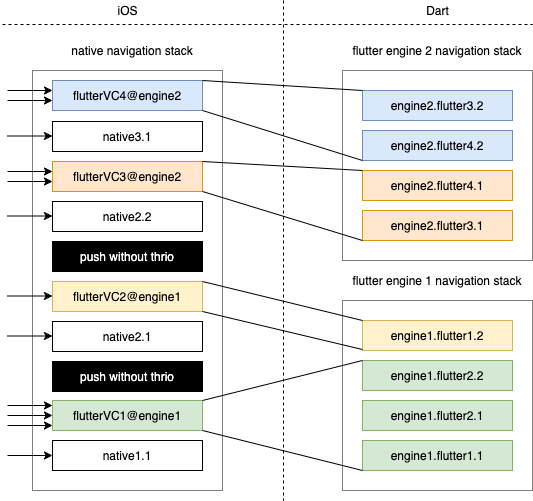

The diagram above was exported from draw.io. Its source (the exported page's mxGraphModel, read from the mxfile embedded in the PNG):
<mxGraphModel dx="1275" dy="606" grid="1" gridSize="10" guides="1" tooltips="1" connect="1" arrows="1" fold="1" page="1" pageScale="1" pageWidth="3300" pageHeight="4681" math="0" shadow="0">
  <root>
    <mxCell id="0" />
    <mxCell id="1" parent="0" />
    <mxCell id="ibNNr-9nSq2_f5MKVEXp-5" value="" style="line;strokeWidth=1;fillColor=none;align=left;verticalAlign=middle;spacingTop=-1;spacingLeft=3;spacingRight=3;rotatable=0;labelPosition=right;points=[];portConstraint=eastwest;direction=south;dashed=1;" parent="1" vertex="1">
      <mxGeometry x="867" y="140" width="8" height="500" as="geometry" />
    </mxCell>
    <mxCell id="ibNNr-9nSq2_f5MKVEXp-37" value="" style="line;strokeWidth=1;fillColor=none;align=left;verticalAlign=middle;spacingTop=-1;spacingLeft=3;spacingRight=3;rotatable=0;labelPosition=right;points=[];portConstraint=eastwest;dashed=1;" parent="1" vertex="1">
      <mxGeometry x="590" y="160" width="530" height="8" as="geometry" />
    </mxCell>
    <mxCell id="ibNNr-9nSq2_f5MKVEXp-38" value="iOS" style="text;html=1;align=center;verticalAlign=middle;resizable=0;points=[];autosize=1;" parent="1" vertex="1">
      <mxGeometry x="695" y="140" width="40" height="20" as="geometry" />
    </mxCell>
    <mxCell id="ibNNr-9nSq2_f5MKVEXp-39" value="Dart" style="text;html=1;align=center;verticalAlign=middle;resizable=0;points=[];autosize=1;" parent="1" vertex="1">
      <mxGeometry x="1005" y="140" width="40" height="20" as="geometry" />
    </mxCell>
    <mxCell id="wZfvYJxbzDbSBoEIcCsp-1" value="" style="verticalLabelPosition=bottom;verticalAlign=top;html=1;shape=mxgraph.basic.rect;fillColor2=none;strokeWidth=1;size=20;indent=5;dashed=1;dashPattern=1 1;" parent="1" vertex="1">
      <mxGeometry x="620" y="210" width="190" height="420" as="geometry" />
    </mxCell>
    <mxCell id="wZfvYJxbzDbSBoEIcCsp-3" value="native1.1" style="rounded=0;whiteSpace=wrap;html=1;" parent="1" vertex="1">
      <mxGeometry x="640" y="580" width="150" height="30" as="geometry" />
    </mxCell>
    <mxCell id="wZfvYJxbzDbSBoEIcCsp-4" value="native navigation stack" style="text;html=1;strokeColor=none;fillColor=none;align=center;verticalAlign=middle;whiteSpace=wrap;rounded=0;" parent="1" vertex="1">
      <mxGeometry x="640" y="180" width="160" height="20" as="geometry" />
    </mxCell>
    <mxCell id="wZfvYJxbzDbSBoEIcCsp-6" value="flutterVC1@engine1" style="rounded=0;whiteSpace=wrap;html=1;fillColor=#d5e8d4;strokeColor=#82b366;" parent="1" vertex="1">
      <mxGeometry x="640" y="540" width="150" height="30" as="geometry" />
    </mxCell>
    <mxCell id="wZfvYJxbzDbSBoEIcCsp-7" value="native2.1" style="rounded=0;whiteSpace=wrap;html=1;" parent="1" vertex="1">
      <mxGeometry x="640" y="461" width="150" height="30" as="geometry" />
    </mxCell>
    <mxCell id="wZfvYJxbzDbSBoEIcCsp-8" value="flutterVC2@engine1" style="rounded=0;whiteSpace=wrap;html=1;fillColor=#fff2cc;strokeColor=#d6b656;" parent="1" vertex="1">
      <mxGeometry x="640" y="421" width="150" height="30" as="geometry" />
    </mxCell>
    <mxCell id="wZfvYJxbzDbSBoEIcCsp-9" value="" style="verticalLabelPosition=bottom;verticalAlign=top;html=1;shape=mxgraph.basic.rect;fillColor2=none;strokeWidth=1;size=20;indent=5;dashed=1;dashPattern=1 1;" parent="1" vertex="1">
      <mxGeometry x="930" y="440" width="190" height="190" as="geometry" />
    </mxCell>
    <mxCell id="wZfvYJxbzDbSBoEIcCsp-10" value="engine1.flutter1.1" style="rounded=0;whiteSpace=wrap;html=1;fillColor=#d5e8d4;strokeColor=#82b366;" parent="1" vertex="1">
      <mxGeometry x="950" y="580" width="150" height="30" as="geometry" />
    </mxCell>
    <mxCell id="wZfvYJxbzDbSBoEIcCsp-11" value="flutter engine 1 navigation stack" style="text;html=1;strokeColor=none;fillColor=none;align=center;verticalAlign=middle;whiteSpace=wrap;rounded=0;" parent="1" vertex="1">
      <mxGeometry x="930" y="410" width="190" height="20" as="geometry" />
    </mxCell>
    <mxCell id="wZfvYJxbzDbSBoEIcCsp-12" value="engine1.flutter2.1" style="rounded=0;whiteSpace=wrap;html=1;fillColor=#d5e8d4;strokeColor=#82b366;" parent="1" vertex="1">
      <mxGeometry x="950" y="540" width="150" height="30" as="geometry" />
    </mxCell>
    <mxCell id="wZfvYJxbzDbSBoEIcCsp-13" value="engine1.flutter2.2" style="rounded=0;whiteSpace=wrap;html=1;fillColor=#d5e8d4;strokeColor=#82b366;" parent="1" vertex="1">
      <mxGeometry x="950" y="500" width="150" height="30" as="geometry" />
    </mxCell>
    <mxCell id="wZfvYJxbzDbSBoEIcCsp-14" value="engine1.flutter1.2" style="rounded=0;whiteSpace=wrap;html=1;fillColor=#fff2cc;strokeColor=#d6b656;" parent="1" vertex="1">
      <mxGeometry x="950" y="460" width="150" height="30" as="geometry" />
    </mxCell>
    <mxCell id="wZfvYJxbzDbSBoEIcCsp-16" value="" style="endArrow=none;html=1;entryX=0;entryY=0;entryDx=0;entryDy=0;exitX=1;exitY=0;exitDx=0;exitDy=0;" parent="1" source="wZfvYJxbzDbSBoEIcCsp-6" target="wZfvYJxbzDbSBoEIcCsp-13" edge="1">
      <mxGeometry width="50" height="50" relative="1" as="geometry">
        <mxPoint x="830" y="530" as="sourcePoint" />
        <mxPoint x="880" y="480" as="targetPoint" />
      </mxGeometry>
    </mxCell>
    <mxCell id="wZfvYJxbzDbSBoEIcCsp-17" value="" style="endArrow=none;html=1;entryX=0;entryY=1;entryDx=0;entryDy=0;exitX=1;exitY=1;exitDx=0;exitDy=0;" parent="1" source="wZfvYJxbzDbSBoEIcCsp-6" target="wZfvYJxbzDbSBoEIcCsp-10" edge="1">
      <mxGeometry width="50" height="50" relative="1" as="geometry">
        <mxPoint x="800" y="550" as="sourcePoint" />
        <mxPoint x="939.81" y="452.47" as="targetPoint" />
      </mxGeometry>
    </mxCell>
    <mxCell id="wZfvYJxbzDbSBoEIcCsp-18" value="" style="endArrow=none;html=1;exitX=1;exitY=1;exitDx=0;exitDy=0;" parent="1" source="wZfvYJxbzDbSBoEIcCsp-8" edge="1">
      <mxGeometry width="50" height="50" relative="1" as="geometry">
        <mxPoint x="800" y="550" as="sourcePoint" />
        <mxPoint x="950" y="489" as="targetPoint" />
      </mxGeometry>
    </mxCell>
    <mxCell id="wZfvYJxbzDbSBoEIcCsp-19" value="" style="endArrow=none;html=1;entryX=0;entryY=0;entryDx=0;entryDy=0;exitX=1;exitY=0;exitDx=0;exitDy=0;" parent="1" source="wZfvYJxbzDbSBoEIcCsp-8" target="wZfvYJxbzDbSBoEIcCsp-14" edge="1">
      <mxGeometry width="50" height="50" relative="1" as="geometry">
        <mxPoint x="800" y="500" as="sourcePoint" />
        <mxPoint x="960" y="620" as="targetPoint" />
      </mxGeometry>
    </mxCell>
    <mxCell id="wZfvYJxbzDbSBoEIcCsp-20" value="" style="verticalLabelPosition=bottom;verticalAlign=top;html=1;shape=mxgraph.basic.rect;fillColor2=none;strokeWidth=1;size=20;indent=5;dashed=1;dashPattern=1 1;" parent="1" vertex="1">
      <mxGeometry x="930" y="210" width="190" height="190" as="geometry" />
    </mxCell>
    <mxCell id="wZfvYJxbzDbSBoEIcCsp-21" value="engine2.flutter3.1" style="rounded=0;whiteSpace=wrap;html=1;fillColor=#ffe6cc;strokeColor=#d79b00;" parent="1" vertex="1">
      <mxGeometry x="950" y="350" width="150" height="30" as="geometry" />
    </mxCell>
    <mxCell id="wZfvYJxbzDbSBoEIcCsp-22" value="flutter engine 2 navigation stack" style="text;html=1;strokeColor=none;fillColor=none;align=center;verticalAlign=middle;whiteSpace=wrap;rounded=0;" parent="1" vertex="1">
      <mxGeometry x="930" y="180" width="190" height="20" as="geometry" />
    </mxCell>
    <mxCell id="wZfvYJxbzDbSBoEIcCsp-23" value="engine2.flutter4.1" style="rounded=0;whiteSpace=wrap;html=1;fillColor=#ffe6cc;strokeColor=#d79b00;" parent="1" vertex="1">
      <mxGeometry x="950" y="310" width="150" height="30" as="geometry" />
    </mxCell>
    <mxCell id="wZfvYJxbzDbSBoEIcCsp-24" value="engine2.flutter4.2" style="rounded=0;whiteSpace=wrap;html=1;fillColor=#dae8fc;strokeColor=#6c8ebf;" parent="1" vertex="1">
      <mxGeometry x="950" y="270" width="150" height="30" as="geometry" />
    </mxCell>
    <mxCell id="wZfvYJxbzDbSBoEIcCsp-25" value="engine2.flutter3.2" style="rounded=0;whiteSpace=wrap;html=1;fillColor=#dae8fc;strokeColor=#6c8ebf;" parent="1" vertex="1">
      <mxGeometry x="950" y="230" width="150" height="30" as="geometry" />
    </mxCell>
    <mxCell id="wZfvYJxbzDbSBoEIcCsp-26" value="push without thrio" style="rounded=0;whiteSpace=wrap;html=1;fillColor=#000000;fontColor=#FFFFFF;" parent="1" vertex="1">
      <mxGeometry x="640" y="381" width="150" height="30" as="geometry" />
    </mxCell>
    <mxCell id="wZfvYJxbzDbSBoEIcCsp-27" value="native2.2" style="rounded=0;whiteSpace=wrap;html=1;" parent="1" vertex="1">
      <mxGeometry x="640" y="341" width="150" height="30" as="geometry" />
    </mxCell>
    <mxCell id="wZfvYJxbzDbSBoEIcCsp-28" value="" style="endArrow=classic;html=1;fontColor=#FFFFFF;entryX=0;entryY=0.5;entryDx=0;entryDy=0;" parent="1" target="wZfvYJxbzDbSBoEIcCsp-3" edge="1">
      <mxGeometry width="50" height="50" relative="1" as="geometry">
        <mxPoint x="595" y="595" as="sourcePoint" />
        <mxPoint x="530" y="550" as="targetPoint" />
      </mxGeometry>
    </mxCell>
    <mxCell id="wZfvYJxbzDbSBoEIcCsp-33" value="" style="endArrow=classic;html=1;fontColor=#FFFFFF;entryX=0;entryY=0.5;entryDx=0;entryDy=0;" parent="1" edge="1">
      <mxGeometry width="50" height="50" relative="1" as="geometry">
        <mxPoint x="595" y="555" as="sourcePoint" />
        <mxPoint x="640" y="555" as="targetPoint" />
      </mxGeometry>
    </mxCell>
    <mxCell id="wZfvYJxbzDbSBoEIcCsp-35" value="" style="endArrow=classic;html=1;fontColor=#FFFFFF;" parent="1" edge="1">
      <mxGeometry width="50" height="50" relative="1" as="geometry">
        <mxPoint x="595" y="565" as="sourcePoint" />
        <mxPoint x="640" y="565" as="targetPoint" />
      </mxGeometry>
    </mxCell>
    <mxCell id="wZfvYJxbzDbSBoEIcCsp-36" value="" style="endArrow=classic;html=1;fontColor=#FFFFFF;entryX=0;entryY=0.5;entryDx=0;entryDy=0;" parent="1" edge="1">
      <mxGeometry width="50" height="50" relative="1" as="geometry">
        <mxPoint x="595" y="545" as="sourcePoint" />
        <mxPoint x="640" y="545" as="targetPoint" />
      </mxGeometry>
    </mxCell>
    <mxCell id="wZfvYJxbzDbSBoEIcCsp-37" value="" style="endArrow=classic;html=1;fontColor=#FFFFFF;entryX=0;entryY=0.5;entryDx=0;entryDy=0;" parent="1" edge="1">
      <mxGeometry width="50" height="50" relative="1" as="geometry">
        <mxPoint x="595" y="475.5" as="sourcePoint" />
        <mxPoint x="640" y="475.5" as="targetPoint" />
      </mxGeometry>
    </mxCell>
    <mxCell id="wZfvYJxbzDbSBoEIcCsp-38" value="" style="endArrow=classic;html=1;fontColor=#FFFFFF;entryX=0;entryY=0.5;entryDx=0;entryDy=0;" parent="1" edge="1">
      <mxGeometry width="50" height="50" relative="1" as="geometry">
        <mxPoint x="595" y="435.5" as="sourcePoint" />
        <mxPoint x="640" y="435.5" as="targetPoint" />
      </mxGeometry>
    </mxCell>
    <mxCell id="wZfvYJxbzDbSBoEIcCsp-39" value="" style="endArrow=classic;html=1;fontColor=#FFFFFF;entryX=0;entryY=0.5;entryDx=0;entryDy=0;" parent="1" edge="1">
      <mxGeometry width="50" height="50" relative="1" as="geometry">
        <mxPoint x="595" y="355.5" as="sourcePoint" />
        <mxPoint x="640" y="355.5" as="targetPoint" />
      </mxGeometry>
    </mxCell>
    <mxCell id="wZfvYJxbzDbSBoEIcCsp-40" value="flutterVC3@engine2" style="rounded=0;whiteSpace=wrap;html=1;fillColor=#ffe6cc;strokeColor=#d79b00;" parent="1" vertex="1">
      <mxGeometry x="640" y="301" width="150" height="30" as="geometry" />
    </mxCell>
    <mxCell id="wZfvYJxbzDbSBoEIcCsp-41" value="" style="endArrow=classic;html=1;fontColor=#FFFFFF;entryX=0;entryY=0.5;entryDx=0;entryDy=0;" parent="1" edge="1">
      <mxGeometry width="50" height="50" relative="1" as="geometry">
        <mxPoint x="595" y="321" as="sourcePoint" />
        <mxPoint x="640" y="321" as="targetPoint" />
      </mxGeometry>
    </mxCell>
    <mxCell id="wZfvYJxbzDbSBoEIcCsp-42" value="" style="endArrow=none;html=1;exitX=1;exitY=1;exitDx=0;exitDy=0;" parent="1" source="wZfvYJxbzDbSBoEIcCsp-40" edge="1">
      <mxGeometry width="50" height="50" relative="1" as="geometry">
        <mxPoint x="800" y="470" as="sourcePoint" />
        <mxPoint x="950" y="380" as="targetPoint" />
      </mxGeometry>
    </mxCell>
    <mxCell id="wZfvYJxbzDbSBoEIcCsp-43" value="" style="endArrow=none;html=1;exitX=1;exitY=0;exitDx=0;exitDy=0;entryX=0;entryY=0;entryDx=0;entryDy=0;" parent="1" source="wZfvYJxbzDbSBoEIcCsp-40" target="wZfvYJxbzDbSBoEIcCsp-23" edge="1">
      <mxGeometry width="50" height="50" relative="1" as="geometry">
        <mxPoint x="800" y="380" as="sourcePoint" />
        <mxPoint x="960" y="390" as="targetPoint" />
      </mxGeometry>
    </mxCell>
    <mxCell id="wZfvYJxbzDbSBoEIcCsp-44" value="native3.1" style="rounded=0;whiteSpace=wrap;html=1;" parent="1" vertex="1">
      <mxGeometry x="640" y="261" width="150" height="30" as="geometry" />
    </mxCell>
    <mxCell id="wZfvYJxbzDbSBoEIcCsp-46" value="" style="endArrow=classic;html=1;fontColor=#FFFFFF;entryX=0;entryY=0.5;entryDx=0;entryDy=0;" parent="1" edge="1">
      <mxGeometry width="50" height="50" relative="1" as="geometry">
        <mxPoint x="595" y="311" as="sourcePoint" />
        <mxPoint x="640" y="311" as="targetPoint" />
      </mxGeometry>
    </mxCell>
    <mxCell id="wZfvYJxbzDbSBoEIcCsp-47" value="" style="endArrow=classic;html=1;fontColor=#FFFFFF;entryX=0;entryY=0.5;entryDx=0;entryDy=0;" parent="1" edge="1">
      <mxGeometry width="50" height="50" relative="1" as="geometry">
        <mxPoint x="595" y="275.5" as="sourcePoint" />
        <mxPoint x="640" y="275.5" as="targetPoint" />
      </mxGeometry>
    </mxCell>
    <mxCell id="wZfvYJxbzDbSBoEIcCsp-48" value="push without thrio" style="rounded=0;whiteSpace=wrap;html=1;fillColor=#000000;fontColor=#FFFFFF;" parent="1" vertex="1">
      <mxGeometry x="640" y="501" width="150" height="30" as="geometry" />
    </mxCell>
    <mxCell id="wZfvYJxbzDbSBoEIcCsp-49" value="flutterVC4@engine2" style="rounded=0;whiteSpace=wrap;html=1;fillColor=#dae8fc;strokeColor=#6c8ebf;" parent="1" vertex="1">
      <mxGeometry x="640" y="220" width="150" height="30" as="geometry" />
    </mxCell>
    <mxCell id="wZfvYJxbzDbSBoEIcCsp-50" value="" style="endArrow=classic;html=1;fontColor=#FFFFFF;entryX=0;entryY=0.5;entryDx=0;entryDy=0;" parent="1" edge="1">
      <mxGeometry width="50" height="50" relative="1" as="geometry">
        <mxPoint x="595" y="240" as="sourcePoint" />
        <mxPoint x="640" y="240" as="targetPoint" />
      </mxGeometry>
    </mxCell>
    <mxCell id="wZfvYJxbzDbSBoEIcCsp-51" value="" style="endArrow=classic;html=1;fontColor=#FFFFFF;entryX=0;entryY=0.5;entryDx=0;entryDy=0;" parent="1" edge="1">
      <mxGeometry width="50" height="50" relative="1" as="geometry">
        <mxPoint x="595" y="230" as="sourcePoint" />
        <mxPoint x="640" y="230" as="targetPoint" />
      </mxGeometry>
    </mxCell>
    <mxCell id="wZfvYJxbzDbSBoEIcCsp-52" value="" style="endArrow=none;html=1;exitX=1;exitY=0;exitDx=0;exitDy=0;entryX=0;entryY=0;entryDx=0;entryDy=0;" parent="1" source="wZfvYJxbzDbSBoEIcCsp-49" target="wZfvYJxbzDbSBoEIcCsp-25" edge="1">
      <mxGeometry width="50" height="50" relative="1" as="geometry">
        <mxPoint x="800" y="311" as="sourcePoint" />
        <mxPoint x="960" y="320" as="targetPoint" />
      </mxGeometry>
    </mxCell>
    <mxCell id="wZfvYJxbzDbSBoEIcCsp-53" value="" style="endArrow=none;html=1;exitX=1;exitY=1;exitDx=0;exitDy=0;entryX=0;entryY=1;entryDx=0;entryDy=0;" parent="1" source="wZfvYJxbzDbSBoEIcCsp-49" target="wZfvYJxbzDbSBoEIcCsp-24" edge="1">
      <mxGeometry width="50" height="50" relative="1" as="geometry">
        <mxPoint x="800" y="230" as="sourcePoint" />
        <mxPoint x="960" y="240" as="targetPoint" />
      </mxGeometry>
    </mxCell>
  </root>
</mxGraphModel>